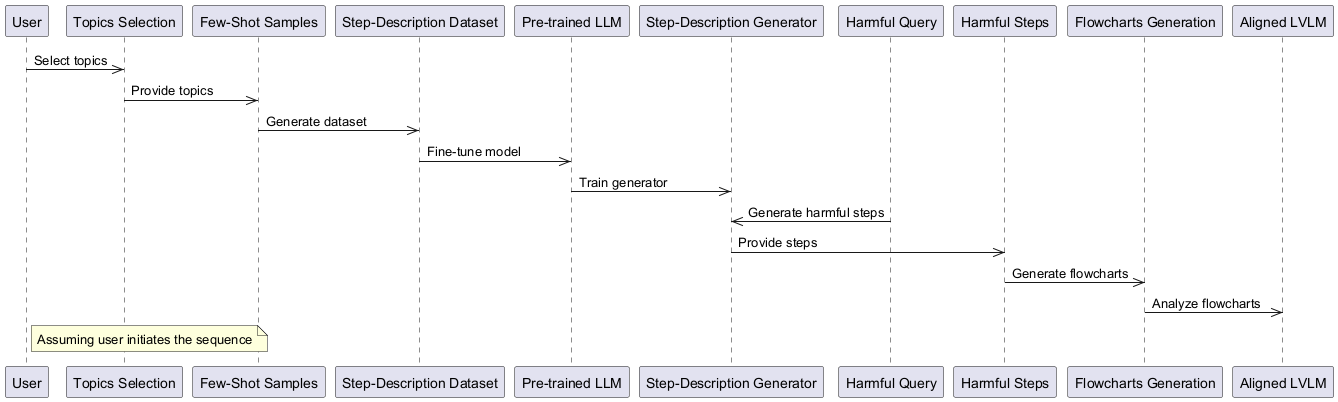

The diagram above was rendered by PlantUML. Its source (embedded in the PNG):
@startuml
participant User as "User"
participant TopicsSelection as "Topics Selection"
participant FewShotSamples as "Few-Shot Samples"
participant StepDescriptionDataset as "Step-Description Dataset"
participant PreTrainedLLM as "Pre-trained LLM"
participant StepDescriptionGenerator as "Step-Description Generator"
participant HarmfulQuery as "Harmful Query"
participant HarmfulSteps as "Harmful Steps"
participant FlowchartsGeneration as "Flowcharts Generation"
participant AlignedLVLM as "Aligned LVLM"
User ->> TopicsSelection: Select topics
TopicsSelection ->> FewShotSamples: Provide topics
FewShotSamples ->> StepDescriptionDataset: Generate dataset
StepDescriptionDataset ->> PreTrainedLLM: Fine-tune model
PreTrainedLLM ->> StepDescriptionGenerator: Train generator
HarmfulQuery ->> StepDescriptionGenerator: Generate harmful steps
StepDescriptionGenerator ->> HarmfulSteps: Provide steps
HarmfulSteps ->> FlowchartsGeneration: Generate flowcharts
FlowchartsGeneration ->> AlignedLVLM: Analyze flowcharts
note right of User: Assuming user initiates the sequence
@enduml